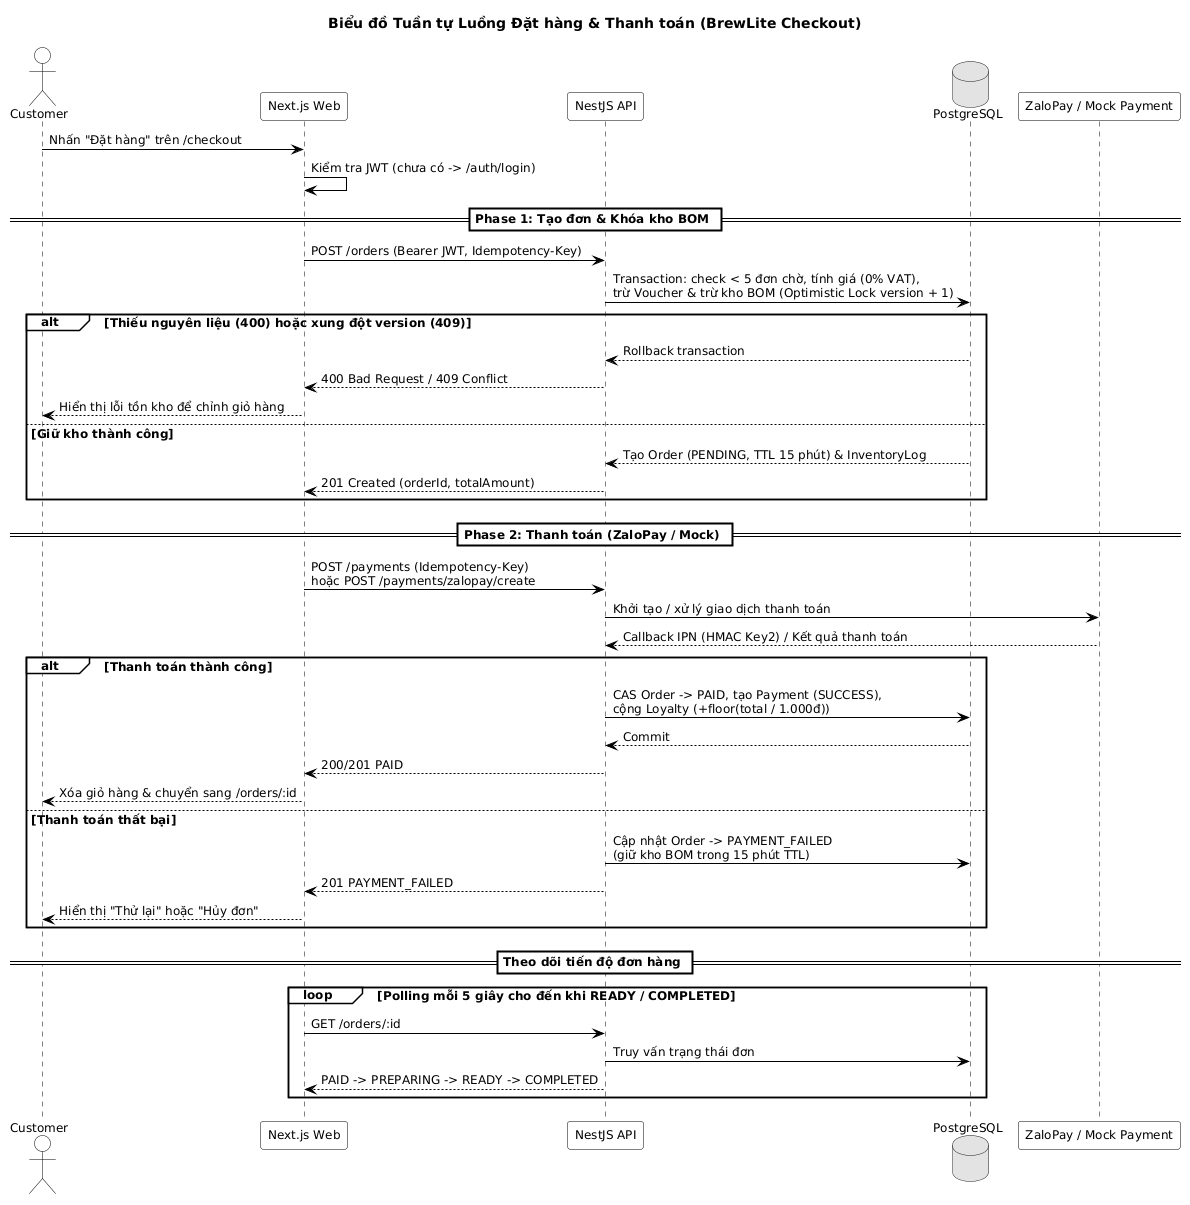

The diagram above was rendered by PlantUML. Its source (embedded in the PNG):
@startuml
skinparam monochrome true
skinparam shadowing false
skinparam backgroundColor #FFFFFF
skinparam defaultFontName "Arial"
skinparam defaultFontSize 12
skinparam ArrowColor #000000
skinparam sequence {
  LifeLineBorderColor #000000
  LifeLineBackgroundColor #FFFFFF
  ParticipantBorderColor #000000
  ParticipantBackgroundColor #FFFFFF
  ActorBorderColor #000000
  ActorBackgroundColor #FFFFFF
  DatabaseBorderColor #000000
  DatabaseBackgroundColor #FFFFFF
  GroupBorderColor #000000
  GroupBackgroundColor #FFFFFF
  GroupHeaderFontStyle bold
  DividerBackgroundColor #FFFFFF
  DividerBorderColor #000000
}

title Biểu đồ Tuần tự Luồng Đặt hàng & Thanh toán (BrewLite Checkout)

actor "Customer" as Customer
participant "Next.js Web" as Web
participant "NestJS API" as API
database "PostgreSQL" as DB
participant "ZaloPay / Mock Payment" as Gateway

Customer -> Web : Nhấn "Đặt hàng" trên /checkout
Web -> Web : Kiểm tra JWT (chưa có -> /auth/login)

== Phase 1: Tạo đơn & Khóa kho BOM ==

Web -> API : POST /orders (Bearer JWT, Idempotency-Key)
API -> DB : Transaction: check < 5 đơn chờ, tính giá (0% VAT),\ntrừ Voucher & trừ kho BOM (Optimistic Lock version + 1)

alt Thiếu nguyên liệu (400) hoặc xung đột version (409)
  DB --> API : Rollback transaction
  API --> Web : 400 Bad Request / 409 Conflict
  Web --> Customer : Hiển thị lỗi tồn kho để chỉnh giỏ hàng
else Giữ kho thành công
  DB --> API : Tạo Order (PENDING, TTL 15 phút) & InventoryLog
  API --> Web : 201 Created (orderId, totalAmount)
end

== Phase 2: Thanh toán (ZaloPay / Mock) ==

Web -> API : POST /payments (Idempotency-Key)\nhoặc POST /payments/zalopay/create
API -> Gateway : Khởi tạo / xử lý giao dịch thanh toán
Gateway --> API : Callback IPN (HMAC Key2) / Kết quả thanh toán

alt Thanh toán thành công
  API -> DB : CAS Order -> PAID, tạo Payment (SUCCESS),\ncộng Loyalty (+floor(total / 1.000đ))
  DB --> API : Commit
  API --> Web : 200/201 PAID
  Web --> Customer : Xóa giỏ hàng & chuyển sang /orders/:id
else Thanh toán thất bại
  API -> DB : Cập nhật Order -> PAYMENT_FAILED\n(giữ kho BOM trong 15 phút TTL)
  API --> Web : 201 PAYMENT_FAILED
  Web --> Customer : Hiển thị "Thử lại" hoặc "Hủy đơn"
end

== Theo dõi tiến độ đơn hàng ==

loop Polling mỗi 5 giây cho đến khi READY / COMPLETED
  Web -> API : GET /orders/:id
  API -> DB : Truy vấn trạng thái đơn
  API --> Web : PAID -> PREPARING -> READY -> COMPLETED
end

@enduml